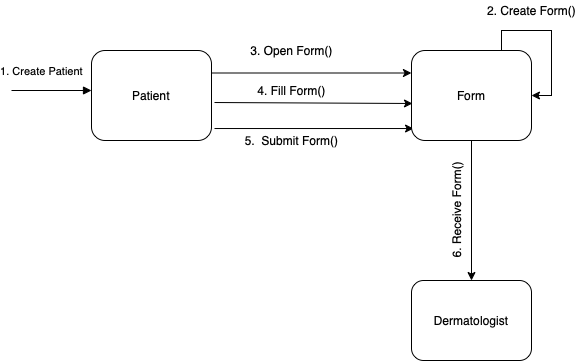

The diagram above was exported from draw.io. Its source (the exported page's mxGraphModel, read from the mxfile embedded in the PNG):
<mxGraphModel dx="946" dy="645" grid="1" gridSize="10" guides="1" tooltips="1" connect="1" arrows="1" fold="1" page="1" pageScale="1" pageWidth="827" pageHeight="1169" math="0" shadow="0">
  <root>
    <mxCell id="0" />
    <mxCell id="1" parent="0" />
    <mxCell id="hPXg9NFQHFTHuyRdQ-yK-5" style="rounded=0;orthogonalLoop=1;jettySize=auto;html=1;exitX=1;exitY=0.25;exitDx=0;exitDy=0;entryX=0;entryY=0.25;entryDx=0;entryDy=0;" edge="1" parent="1" source="hPXg9NFQHFTHuyRdQ-yK-1">
      <mxGeometry relative="1" as="geometry">
        <mxPoint x="450" y="82.5" as="targetPoint" />
      </mxGeometry>
    </mxCell>
    <mxCell id="hPXg9NFQHFTHuyRdQ-yK-6" style="edgeStyle=none;rounded=0;orthogonalLoop=1;jettySize=auto;html=1;exitX=1.025;exitY=0.578;exitDx=0;exitDy=0;entryX=0.008;entryY=0.589;entryDx=0;entryDy=0;exitPerimeter=0;entryPerimeter=0;" edge="1" parent="1" source="hPXg9NFQHFTHuyRdQ-yK-1">
      <mxGeometry relative="1" as="geometry">
        <mxPoint x="450.96000000000004" y="113.00999999999999" as="targetPoint" />
      </mxGeometry>
    </mxCell>
    <mxCell id="hPXg9NFQHFTHuyRdQ-yK-7" style="edgeStyle=none;rounded=0;orthogonalLoop=1;jettySize=auto;html=1;exitX=1.025;exitY=0.867;exitDx=0;exitDy=0;entryX=0.017;entryY=0.867;entryDx=0;entryDy=0;exitPerimeter=0;entryPerimeter=0;" edge="1" parent="1" source="hPXg9NFQHFTHuyRdQ-yK-1">
      <mxGeometry relative="1" as="geometry">
        <mxPoint x="452.03999999999996" y="138.02999999999997" as="targetPoint" />
      </mxGeometry>
    </mxCell>
    <mxCell id="hPXg9NFQHFTHuyRdQ-yK-1" value="Patient" style="rounded=1;whiteSpace=wrap;html=1;" vertex="1" parent="1">
      <mxGeometry x="130" y="60" width="120" height="90" as="geometry" />
    </mxCell>
    <mxCell id="hPXg9NFQHFTHuyRdQ-yK-14" style="rounded=0;orthogonalLoop=1;jettySize=auto;html=1;exitX=0.5;exitY=1;exitDx=0;exitDy=0;entryX=0.5;entryY=0;entryDx=0;entryDy=0;" edge="1" parent="1" target="hPXg9NFQHFTHuyRdQ-yK-3">
      <mxGeometry relative="1" as="geometry">
        <mxPoint x="510" y="150" as="sourcePoint" />
        <mxPoint x="510" y="250" as="targetPoint" />
      </mxGeometry>
    </mxCell>
    <mxCell id="hPXg9NFQHFTHuyRdQ-yK-3" value="Dermatologist" style="rounded=1;whiteSpace=wrap;html=1;" vertex="1" parent="1">
      <mxGeometry x="450" y="290" width="120" height="80" as="geometry" />
    </mxCell>
    <mxCell id="hPXg9NFQHFTHuyRdQ-yK-4" value="1. Create Patient" style="html=1;verticalAlign=bottom;endArrow=block;rounded=0;" edge="1" parent="1">
      <mxGeometry x="-0.25" y="10" width="80" relative="1" as="geometry">
        <mxPoint x="50" y="100" as="sourcePoint" />
        <mxPoint x="130" y="100" as="targetPoint" />
        <mxPoint as="offset" />
      </mxGeometry>
    </mxCell>
    <mxCell id="hPXg9NFQHFTHuyRdQ-yK-8" value="3. Open Form()" style="text;html=1;align=center;verticalAlign=middle;resizable=0;points=[];autosize=1;strokeColor=none;fillColor=none;" vertex="1" parent="1">
      <mxGeometry x="280" y="50" width="100" height="20" as="geometry" />
    </mxCell>
    <mxCell id="hPXg9NFQHFTHuyRdQ-yK-10" value="2. Create Form()" style="text;html=1;align=center;verticalAlign=middle;resizable=0;points=[];autosize=1;strokeColor=none;fillColor=none;" vertex="1" parent="1">
      <mxGeometry x="520" y="10" width="100" height="20" as="geometry" />
    </mxCell>
    <mxCell id="hPXg9NFQHFTHuyRdQ-yK-11" value="4. Fill Form()" style="text;html=1;align=center;verticalAlign=middle;resizable=0;points=[];autosize=1;strokeColor=none;fillColor=none;" vertex="1" parent="1">
      <mxGeometry x="290" y="90" width="80" height="20" as="geometry" />
    </mxCell>
    <mxCell id="hPXg9NFQHFTHuyRdQ-yK-13" value="5. &amp;nbsp;Submit Form()" style="text;html=1;align=center;verticalAlign=middle;resizable=0;points=[];autosize=1;strokeColor=none;fillColor=none;" vertex="1" parent="1">
      <mxGeometry x="275" y="140" width="110" height="20" as="geometry" />
    </mxCell>
    <mxCell id="hPXg9NFQHFTHuyRdQ-yK-15" value="6. Receive Form()" style="text;html=1;align=center;verticalAlign=middle;resizable=0;points=[];autosize=1;strokeColor=none;fillColor=none;rotation=270;" vertex="1" parent="1">
      <mxGeometry x="440" y="210" width="110" height="20" as="geometry" />
    </mxCell>
    <mxCell id="hPXg9NFQHFTHuyRdQ-yK-17" value="&lt;span style=&quot;white-space: pre;&quot;&gt;Form&lt;/span&gt;" style="rounded=1;whiteSpace=wrap;html=1;" vertex="1" parent="1">
      <mxGeometry x="450" y="60" width="120" height="90" as="geometry" />
    </mxCell>
    <mxCell id="hPXg9NFQHFTHuyRdQ-yK-18" style="edgeStyle=orthogonalEdgeStyle;rounded=0;orthogonalLoop=1;jettySize=auto;html=1;exitX=0.75;exitY=0;exitDx=0;exitDy=0;entryX=1;entryY=0.5;entryDx=0;entryDy=0;" edge="1" parent="1" source="hPXg9NFQHFTHuyRdQ-yK-17" target="hPXg9NFQHFTHuyRdQ-yK-17">
      <mxGeometry relative="1" as="geometry" />
    </mxCell>
  </root>
</mxGraphModel>